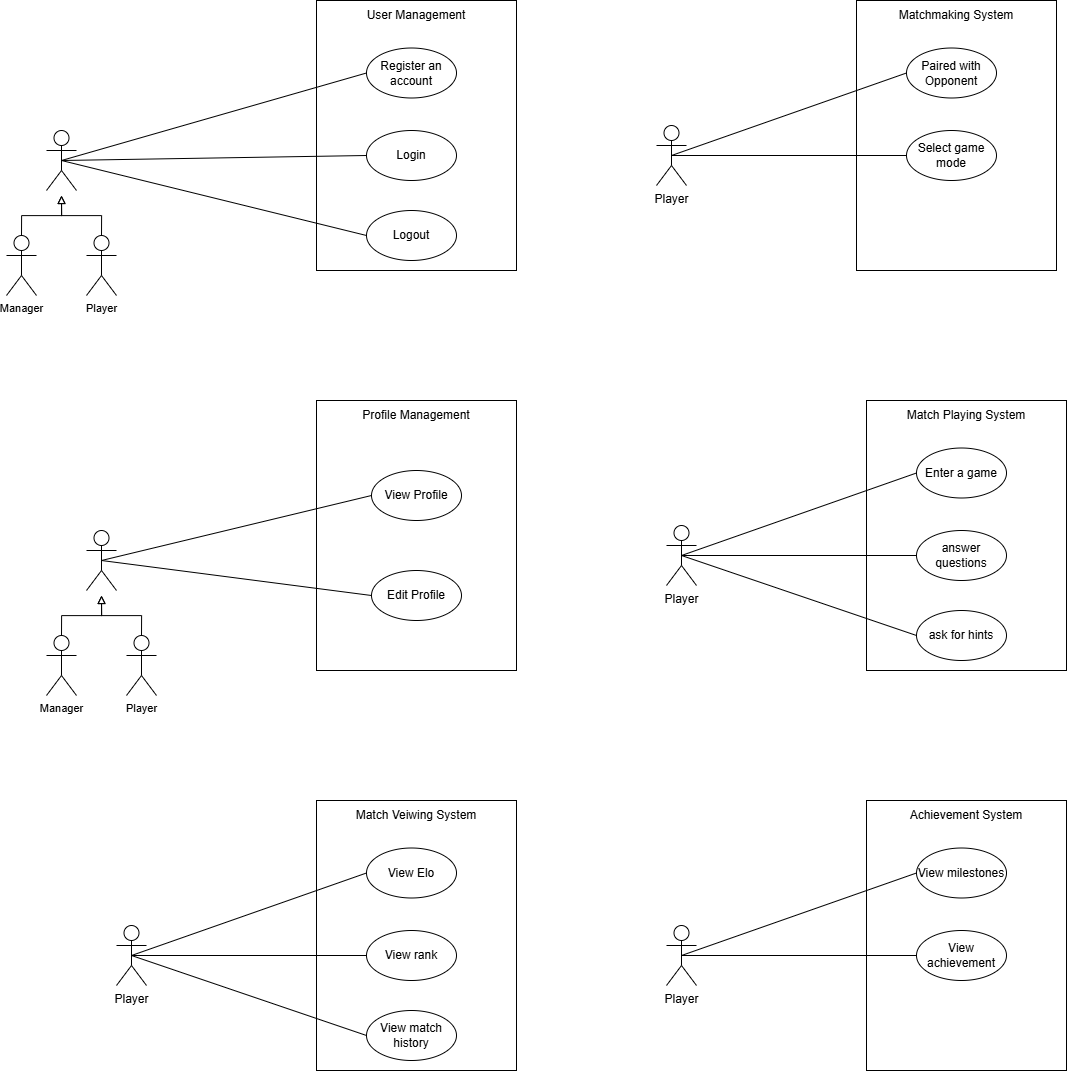

The diagram above was exported from draw.io. Its source (the exported page's mxGraphModel, read from the mxfile embedded in the PNG):
<mxGraphModel dx="2476" dy="1764" grid="1" gridSize="10" guides="1" tooltips="1" connect="1" arrows="1" fold="1" page="1" pageScale="1" pageWidth="827" pageHeight="1169" math="0" shadow="0">
  <root>
    <mxCell id="0" />
    <mxCell id="1" parent="0" />
    <mxCell id="D2_FWqF0yEz_oqVGO9O4-2" parent="1" style="html=1;whiteSpace=wrap;" value="" vertex="1">
      <mxGeometry height="270" width="200" x="-350" y="40" as="geometry" />
    </mxCell>
    <mxCell id="D2_FWqF0yEz_oqVGO9O4-4" edge="1" parent="1" source="D2_FWqF0yEz_oqVGO9O4-1" style="rounded=0;orthogonalLoop=1;jettySize=auto;html=1;entryX=0;entryY=0.5;entryDx=0;entryDy=0;shape=wire;dashed=1;endArrow=none;endFill=0;exitX=0.5;exitY=0.5;exitDx=0;exitDy=0;exitPerimeter=0;" target="D2_FWqF0yEz_oqVGO9O4-3">
      <mxGeometry relative="1" as="geometry" />
    </mxCell>
    <mxCell id="D2_FWqF0yEz_oqVGO9O4-9" edge="1" parent="1" source="D2_FWqF0yEz_oqVGO9O4-1" style="rounded=0;orthogonalLoop=1;jettySize=auto;html=1;exitX=0.5;exitY=0.5;exitDx=0;exitDy=0;exitPerimeter=0;entryX=0;entryY=0.5;entryDx=0;entryDy=0;endArrow=none;endFill=0;" target="D2_FWqF0yEz_oqVGO9O4-7">
      <mxGeometry relative="1" as="geometry" />
    </mxCell>
    <mxCell id="D2_FWqF0yEz_oqVGO9O4-10" edge="1" parent="1" source="D2_FWqF0yEz_oqVGO9O4-1" style="shape=connector;rounded=0;orthogonalLoop=1;jettySize=auto;html=1;exitX=0.5;exitY=0.5;exitDx=0;exitDy=0;exitPerimeter=0;entryX=0;entryY=0.5;entryDx=0;entryDy=0;strokeColor=default;align=center;verticalAlign=middle;fontFamily=Helvetica;fontSize=11;fontColor=default;labelBackgroundColor=default;endArrow=none;endFill=0;" target="D2_FWqF0yEz_oqVGO9O4-8">
      <mxGeometry relative="1" as="geometry" />
    </mxCell>
    <mxCell id="D2_FWqF0yEz_oqVGO9O4-1" parent="1" style="shape=umlActor;verticalLabelPosition=bottom;verticalAlign=top;html=1;" value="" vertex="1">
      <mxGeometry height="60" width="30" x="-620" y="170" as="geometry" />
    </mxCell>
    <mxCell id="D2_FWqF0yEz_oqVGO9O4-3" parent="1" style="ellipse;whiteSpace=wrap;html=1;" value="Register an account" vertex="1">
      <mxGeometry height="50" width="90" x="-300" y="87.5" as="geometry" />
    </mxCell>
    <mxCell id="D2_FWqF0yEz_oqVGO9O4-5" parent="1" style="text;html=1;whiteSpace=wrap;strokeColor=none;fillColor=none;align=center;verticalAlign=middle;rounded=0;" value="User Management" vertex="1">
      <mxGeometry height="30" width="130" x="-315" y="40" as="geometry" />
    </mxCell>
    <mxCell id="D2_FWqF0yEz_oqVGO9O4-7" parent="1" style="ellipse;whiteSpace=wrap;html=1;" value="Login" vertex="1">
      <mxGeometry height="50" width="90" x="-300" y="170" as="geometry" />
    </mxCell>
    <mxCell id="D2_FWqF0yEz_oqVGO9O4-8" parent="1" style="ellipse;whiteSpace=wrap;html=1;" value="Logout" vertex="1">
      <mxGeometry height="50" width="90" x="-300" y="250" as="geometry" />
    </mxCell>
    <mxCell id="D2_FWqF0yEz_oqVGO9O4-11" parent="1" style="shape=umlActor;verticalLabelPosition=bottom;verticalAlign=top;html=1;fontFamily=Helvetica;fontSize=11;fontColor=default;labelBackgroundColor=default;" value="Manager" vertex="1">
      <mxGeometry height="60" width="30" x="-660" y="275" as="geometry" />
    </mxCell>
    <mxCell id="D2_FWqF0yEz_oqVGO9O4-12" edge="1" parent="1" source="D2_FWqF0yEz_oqVGO9O4-11" style="shape=connector;rounded=0;orthogonalLoop=1;jettySize=auto;html=1;exitX=0.5;exitY=0;exitDx=0;exitDy=0;exitPerimeter=0;strokeColor=default;align=center;verticalAlign=middle;fontFamily=Helvetica;fontSize=11;fontColor=default;labelBackgroundColor=default;endArrow=block;endFill=0;edgeStyle=orthogonalEdgeStyle;">
      <mxGeometry relative="1" as="geometry">
        <Array as="points">
          <mxPoint x="-645" y="255" />
          <mxPoint x="-605" y="255" />
        </Array>
        <mxPoint x="-680" y="274.98" as="sourcePoint" />
        <mxPoint x="-605" y="235" as="targetPoint" />
      </mxGeometry>
    </mxCell>
    <mxCell id="D2_FWqF0yEz_oqVGO9O4-13" parent="1" style="shape=umlActor;verticalLabelPosition=bottom;verticalAlign=top;html=1;fontFamily=Helvetica;fontSize=11;fontColor=default;labelBackgroundColor=default;" value="Player" vertex="1">
      <mxGeometry height="60" width="30" x="-580" y="275" as="geometry" />
    </mxCell>
    <mxCell id="D2_FWqF0yEz_oqVGO9O4-14" edge="1" parent="1" source="D2_FWqF0yEz_oqVGO9O4-13" style="edgeStyle=orthogonalEdgeStyle;shape=connector;rounded=0;orthogonalLoop=1;jettySize=auto;html=1;exitX=0.5;exitY=0;exitDx=0;exitDy=0;exitPerimeter=0;strokeColor=default;align=center;verticalAlign=middle;fontFamily=Helvetica;fontSize=11;fontColor=default;labelBackgroundColor=default;endArrow=block;endFill=0;">
      <mxGeometry relative="1" as="geometry">
        <Array as="points">
          <mxPoint x="-565" y="255" />
          <mxPoint x="-605" y="255" />
        </Array>
        <mxPoint x="-605" y="235" as="targetPoint" />
      </mxGeometry>
    </mxCell>
    <mxCell id="D2_FWqF0yEz_oqVGO9O4-17" parent="1" style="html=1;whiteSpace=wrap;" value="" vertex="1">
      <mxGeometry height="270" width="200" x="-350" y="440" as="geometry" />
    </mxCell>
    <mxCell id="D2_FWqF0yEz_oqVGO9O4-18" parent="1" style="text;html=1;whiteSpace=wrap;strokeColor=none;fillColor=none;align=center;verticalAlign=middle;rounded=0;" value="Profile Management" vertex="1">
      <mxGeometry height="30" width="130" x="-315" y="440" as="geometry" />
    </mxCell>
    <mxCell id="D2_FWqF0yEz_oqVGO9O4-27" edge="1" parent="1" source="D2_FWqF0yEz_oqVGO9O4-20" style="shape=connector;rounded=0;orthogonalLoop=1;jettySize=auto;html=1;exitX=0.5;exitY=0.5;exitDx=0;exitDy=0;exitPerimeter=0;entryX=0;entryY=0.5;entryDx=0;entryDy=0;strokeColor=default;align=center;verticalAlign=middle;fontFamily=Helvetica;fontSize=11;fontColor=default;labelBackgroundColor=default;endArrow=none;endFill=0;" target="D2_FWqF0yEz_oqVGO9O4-25">
      <mxGeometry relative="1" as="geometry" />
    </mxCell>
    <mxCell id="D2_FWqF0yEz_oqVGO9O4-28" edge="1" parent="1" source="D2_FWqF0yEz_oqVGO9O4-20" style="shape=connector;rounded=0;orthogonalLoop=1;jettySize=auto;html=1;exitX=0.5;exitY=0.5;exitDx=0;exitDy=0;exitPerimeter=0;entryX=0;entryY=0.5;entryDx=0;entryDy=0;strokeColor=default;align=center;verticalAlign=middle;fontFamily=Helvetica;fontSize=11;fontColor=default;labelBackgroundColor=default;endArrow=none;endFill=0;" target="D2_FWqF0yEz_oqVGO9O4-26">
      <mxGeometry relative="1" as="geometry" />
    </mxCell>
    <mxCell id="D2_FWqF0yEz_oqVGO9O4-20" parent="1" style="shape=umlActor;verticalLabelPosition=bottom;verticalAlign=top;html=1;" value="" vertex="1">
      <mxGeometry height="60" width="30" x="-580" y="570" as="geometry" />
    </mxCell>
    <mxCell id="D2_FWqF0yEz_oqVGO9O4-21" parent="1" style="shape=umlActor;verticalLabelPosition=bottom;verticalAlign=top;html=1;fontFamily=Helvetica;fontSize=11;fontColor=default;labelBackgroundColor=default;" value="Manager" vertex="1">
      <mxGeometry height="60" width="30" x="-620" y="675" as="geometry" />
    </mxCell>
    <mxCell id="D2_FWqF0yEz_oqVGO9O4-22" edge="1" parent="1" source="D2_FWqF0yEz_oqVGO9O4-21" style="shape=connector;rounded=0;orthogonalLoop=1;jettySize=auto;html=1;exitX=0.5;exitY=0;exitDx=0;exitDy=0;exitPerimeter=0;strokeColor=default;align=center;verticalAlign=middle;fontFamily=Helvetica;fontSize=11;fontColor=default;labelBackgroundColor=default;endArrow=block;endFill=0;edgeStyle=orthogonalEdgeStyle;">
      <mxGeometry relative="1" as="geometry">
        <Array as="points">
          <mxPoint x="-605" y="655" />
          <mxPoint x="-565" y="655" />
        </Array>
        <mxPoint x="-640" y="674.98" as="sourcePoint" />
        <mxPoint x="-565" y="635" as="targetPoint" />
      </mxGeometry>
    </mxCell>
    <mxCell id="D2_FWqF0yEz_oqVGO9O4-23" parent="1" style="shape=umlActor;verticalLabelPosition=bottom;verticalAlign=top;html=1;fontFamily=Helvetica;fontSize=11;fontColor=default;labelBackgroundColor=default;" value="Player" vertex="1">
      <mxGeometry height="60" width="30" x="-540" y="675" as="geometry" />
    </mxCell>
    <mxCell id="D2_FWqF0yEz_oqVGO9O4-24" edge="1" parent="1" source="D2_FWqF0yEz_oqVGO9O4-23" style="edgeStyle=orthogonalEdgeStyle;shape=connector;rounded=0;orthogonalLoop=1;jettySize=auto;html=1;exitX=0.5;exitY=0;exitDx=0;exitDy=0;exitPerimeter=0;strokeColor=default;align=center;verticalAlign=middle;fontFamily=Helvetica;fontSize=11;fontColor=default;labelBackgroundColor=default;endArrow=block;endFill=0;">
      <mxGeometry relative="1" as="geometry">
        <Array as="points">
          <mxPoint x="-525" y="655" />
          <mxPoint x="-565" y="655" />
        </Array>
        <mxPoint x="-565" y="635" as="targetPoint" />
      </mxGeometry>
    </mxCell>
    <mxCell id="D2_FWqF0yEz_oqVGO9O4-25" parent="1" style="ellipse;whiteSpace=wrap;html=1;" value="View Profile" vertex="1">
      <mxGeometry height="50" width="90" x="-295" y="510" as="geometry" />
    </mxCell>
    <mxCell id="D2_FWqF0yEz_oqVGO9O4-26" parent="1" style="ellipse;whiteSpace=wrap;html=1;" value="Edit Profile" vertex="1">
      <mxGeometry height="50" width="90" x="-295" y="610" as="geometry" />
    </mxCell>
    <mxCell id="D2_FWqF0yEz_oqVGO9O4-29" parent="1" style="html=1;whiteSpace=wrap;" value="" vertex="1">
      <mxGeometry height="270" width="200" x="-350" y="840" as="geometry" />
    </mxCell>
    <mxCell id="D2_FWqF0yEz_oqVGO9O4-30" edge="1" parent="1" source="D2_FWqF0yEz_oqVGO9O4-33" style="rounded=0;orthogonalLoop=1;jettySize=auto;html=1;entryX=0;entryY=0.5;entryDx=0;entryDy=0;shape=wire;dashed=1;endArrow=none;endFill=0;exitX=0.5;exitY=0.5;exitDx=0;exitDy=0;exitPerimeter=0;" target="D2_FWqF0yEz_oqVGO9O4-34">
      <mxGeometry relative="1" as="geometry" />
    </mxCell>
    <mxCell id="D2_FWqF0yEz_oqVGO9O4-31" edge="1" parent="1" source="D2_FWqF0yEz_oqVGO9O4-33" style="rounded=0;orthogonalLoop=1;jettySize=auto;html=1;exitX=0.5;exitY=0.5;exitDx=0;exitDy=0;exitPerimeter=0;entryX=0;entryY=0.5;entryDx=0;entryDy=0;endArrow=none;endFill=0;" target="D2_FWqF0yEz_oqVGO9O4-36">
      <mxGeometry relative="1" as="geometry" />
    </mxCell>
    <mxCell id="D2_FWqF0yEz_oqVGO9O4-32" edge="1" parent="1" source="D2_FWqF0yEz_oqVGO9O4-33" style="shape=connector;rounded=0;orthogonalLoop=1;jettySize=auto;html=1;exitX=0.5;exitY=0.5;exitDx=0;exitDy=0;exitPerimeter=0;entryX=0;entryY=0.5;entryDx=0;entryDy=0;strokeColor=default;align=center;verticalAlign=middle;fontFamily=Helvetica;fontSize=11;fontColor=default;labelBackgroundColor=default;endArrow=none;endFill=0;" target="D2_FWqF0yEz_oqVGO9O4-37">
      <mxGeometry relative="1" as="geometry" />
    </mxCell>
    <mxCell id="D2_FWqF0yEz_oqVGO9O4-33" parent="1" style="shape=umlActor;verticalLabelPosition=bottom;verticalAlign=top;html=1;" value="Player" vertex="1">
      <mxGeometry height="60" width="30" x="-550" y="965" as="geometry" />
    </mxCell>
    <mxCell id="D2_FWqF0yEz_oqVGO9O4-34" parent="1" style="ellipse;whiteSpace=wrap;html=1;" value="View Elo" vertex="1">
      <mxGeometry height="50" width="90" x="-300" y="887.5" as="geometry" />
    </mxCell>
    <mxCell id="D2_FWqF0yEz_oqVGO9O4-35" parent="1" style="text;html=1;whiteSpace=wrap;strokeColor=none;fillColor=none;align=center;verticalAlign=middle;rounded=0;" value="Match Veiwing System" vertex="1">
      <mxGeometry height="30" width="130" x="-315" y="840" as="geometry" />
    </mxCell>
    <mxCell id="D2_FWqF0yEz_oqVGO9O4-36" parent="1" style="ellipse;whiteSpace=wrap;html=1;" value="View rank" vertex="1">
      <mxGeometry height="50" width="90" x="-300" y="970" as="geometry" />
    </mxCell>
    <mxCell id="D2_FWqF0yEz_oqVGO9O4-37" parent="1" style="ellipse;whiteSpace=wrap;html=1;" value="View match history" vertex="1">
      <mxGeometry height="50" width="90" x="-300" y="1050" as="geometry" />
    </mxCell>
    <mxCell id="AUmNWE4ZCdMptlZXZa9S-1" parent="1" style="html=1;whiteSpace=wrap;" value="" vertex="1">
      <mxGeometry height="270" width="200" x="190" y="40" as="geometry" />
    </mxCell>
    <mxCell id="AUmNWE4ZCdMptlZXZa9S-2" edge="1" parent="1" source="AUmNWE4ZCdMptlZXZa9S-5" style="rounded=0;orthogonalLoop=1;jettySize=auto;html=1;entryX=0;entryY=0.5;entryDx=0;entryDy=0;shape=wire;dashed=1;endArrow=none;endFill=0;exitX=0.5;exitY=0.5;exitDx=0;exitDy=0;exitPerimeter=0;" target="AUmNWE4ZCdMptlZXZa9S-6">
      <mxGeometry relative="1" as="geometry" />
    </mxCell>
    <mxCell id="AUmNWE4ZCdMptlZXZa9S-3" edge="1" parent="1" source="AUmNWE4ZCdMptlZXZa9S-5" style="rounded=0;orthogonalLoop=1;jettySize=auto;html=1;exitX=0.5;exitY=0.5;exitDx=0;exitDy=0;exitPerimeter=0;entryX=0;entryY=0.5;entryDx=0;entryDy=0;endArrow=none;endFill=0;" target="AUmNWE4ZCdMptlZXZa9S-8">
      <mxGeometry relative="1" as="geometry" />
    </mxCell>
    <mxCell id="AUmNWE4ZCdMptlZXZa9S-5" parent="1" style="shape=umlActor;verticalLabelPosition=bottom;verticalAlign=top;html=1;" value="Player" vertex="1">
      <mxGeometry height="60" width="30" x="-10" y="165" as="geometry" />
    </mxCell>
    <mxCell id="AUmNWE4ZCdMptlZXZa9S-6" parent="1" style="ellipse;whiteSpace=wrap;html=1;" value="Paired with Opponent" vertex="1">
      <mxGeometry height="50" width="90" x="240" y="87.5" as="geometry" />
    </mxCell>
    <mxCell id="AUmNWE4ZCdMptlZXZa9S-7" parent="1" style="text;html=1;whiteSpace=wrap;strokeColor=none;fillColor=none;align=center;verticalAlign=middle;rounded=0;" value="Matchmaking System" vertex="1">
      <mxGeometry height="30" width="130" x="225" y="40" as="geometry" />
    </mxCell>
    <mxCell id="AUmNWE4ZCdMptlZXZa9S-8" parent="1" style="ellipse;whiteSpace=wrap;html=1;" value="Select game mode" vertex="1">
      <mxGeometry height="50" width="90" x="240" y="170" as="geometry" />
    </mxCell>
    <mxCell id="AUmNWE4ZCdMptlZXZa9S-10" parent="1" style="html=1;whiteSpace=wrap;" value="" vertex="1">
      <mxGeometry height="270" width="200" x="200" y="440" as="geometry" />
    </mxCell>
    <mxCell id="AUmNWE4ZCdMptlZXZa9S-11" edge="1" parent="1" source="AUmNWE4ZCdMptlZXZa9S-14" style="rounded=0;orthogonalLoop=1;jettySize=auto;html=1;entryX=0;entryY=0.5;entryDx=0;entryDy=0;shape=wire;dashed=1;endArrow=none;endFill=0;exitX=0.5;exitY=0.5;exitDx=0;exitDy=0;exitPerimeter=0;" target="AUmNWE4ZCdMptlZXZa9S-15">
      <mxGeometry relative="1" as="geometry" />
    </mxCell>
    <mxCell id="AUmNWE4ZCdMptlZXZa9S-12" edge="1" parent="1" source="AUmNWE4ZCdMptlZXZa9S-14" style="rounded=0;orthogonalLoop=1;jettySize=auto;html=1;exitX=0.5;exitY=0.5;exitDx=0;exitDy=0;exitPerimeter=0;entryX=0;entryY=0.5;entryDx=0;entryDy=0;endArrow=none;endFill=0;" target="AUmNWE4ZCdMptlZXZa9S-17">
      <mxGeometry relative="1" as="geometry" />
    </mxCell>
    <mxCell id="AUmNWE4ZCdMptlZXZa9S-13" edge="1" parent="1" source="AUmNWE4ZCdMptlZXZa9S-14" style="shape=connector;rounded=0;orthogonalLoop=1;jettySize=auto;html=1;exitX=0.5;exitY=0.5;exitDx=0;exitDy=0;exitPerimeter=0;entryX=0;entryY=0.5;entryDx=0;entryDy=0;strokeColor=default;align=center;verticalAlign=middle;fontFamily=Helvetica;fontSize=11;fontColor=default;labelBackgroundColor=default;endArrow=none;endFill=0;" target="AUmNWE4ZCdMptlZXZa9S-18">
      <mxGeometry relative="1" as="geometry" />
    </mxCell>
    <mxCell id="AUmNWE4ZCdMptlZXZa9S-14" parent="1" style="shape=umlActor;verticalLabelPosition=bottom;verticalAlign=top;html=1;" value="Player" vertex="1">
      <mxGeometry height="60" width="30" y="565" as="geometry" />
    </mxCell>
    <mxCell id="AUmNWE4ZCdMptlZXZa9S-15" parent="1" style="ellipse;whiteSpace=wrap;html=1;" value="Enter a game" vertex="1">
      <mxGeometry height="50" width="90" x="250" y="487.5" as="geometry" />
    </mxCell>
    <mxCell id="AUmNWE4ZCdMptlZXZa9S-16" parent="1" style="text;html=1;whiteSpace=wrap;strokeColor=none;fillColor=none;align=center;verticalAlign=middle;rounded=0;" value="Match Playing System" vertex="1">
      <mxGeometry height="30" width="130" x="235" y="440" as="geometry" />
    </mxCell>
    <mxCell id="AUmNWE4ZCdMptlZXZa9S-17" parent="1" style="ellipse;whiteSpace=wrap;html=1;" value="answer questions" vertex="1">
      <mxGeometry height="50" width="90" x="250" y="570" as="geometry" />
    </mxCell>
    <mxCell id="AUmNWE4ZCdMptlZXZa9S-18" parent="1" style="ellipse;whiteSpace=wrap;html=1;" value="ask for hints" vertex="1">
      <mxGeometry height="50" width="90" x="250" y="650" as="geometry" />
    </mxCell>
    <mxCell id="AUmNWE4ZCdMptlZXZa9S-19" parent="1" style="html=1;whiteSpace=wrap;" value="" vertex="1">
      <mxGeometry height="270" width="200" x="200" y="840" as="geometry" />
    </mxCell>
    <mxCell id="AUmNWE4ZCdMptlZXZa9S-20" edge="1" parent="1" source="AUmNWE4ZCdMptlZXZa9S-23" style="rounded=0;orthogonalLoop=1;jettySize=auto;html=1;entryX=0;entryY=0.5;entryDx=0;entryDy=0;shape=wire;dashed=1;endArrow=none;endFill=0;exitX=0.5;exitY=0.5;exitDx=0;exitDy=0;exitPerimeter=0;" target="AUmNWE4ZCdMptlZXZa9S-24">
      <mxGeometry relative="1" as="geometry" />
    </mxCell>
    <mxCell id="AUmNWE4ZCdMptlZXZa9S-21" edge="1" parent="1" source="AUmNWE4ZCdMptlZXZa9S-23" style="rounded=0;orthogonalLoop=1;jettySize=auto;html=1;exitX=0.5;exitY=0.5;exitDx=0;exitDy=0;exitPerimeter=0;entryX=0;entryY=0.5;entryDx=0;entryDy=0;endArrow=none;endFill=0;" target="AUmNWE4ZCdMptlZXZa9S-26">
      <mxGeometry relative="1" as="geometry" />
    </mxCell>
    <mxCell id="AUmNWE4ZCdMptlZXZa9S-23" parent="1" style="shape=umlActor;verticalLabelPosition=bottom;verticalAlign=top;html=1;" value="Player" vertex="1">
      <mxGeometry height="60" width="30" y="965" as="geometry" />
    </mxCell>
    <mxCell id="AUmNWE4ZCdMptlZXZa9S-24" parent="1" style="ellipse;whiteSpace=wrap;html=1;" value="View milestones" vertex="1">
      <mxGeometry height="50" width="90" x="250" y="887.5" as="geometry" />
    </mxCell>
    <mxCell id="AUmNWE4ZCdMptlZXZa9S-25" parent="1" style="text;html=1;whiteSpace=wrap;strokeColor=none;fillColor=none;align=center;verticalAlign=middle;rounded=0;" value="Achievement System" vertex="1">
      <mxGeometry height="30" width="130" x="235" y="840" as="geometry" />
    </mxCell>
    <mxCell id="AUmNWE4ZCdMptlZXZa9S-26" parent="1" style="ellipse;whiteSpace=wrap;html=1;" value="View achievement" vertex="1">
      <mxGeometry height="50" width="90" x="250" y="970" as="geometry" />
    </mxCell>
  </root>
</mxGraphModel>